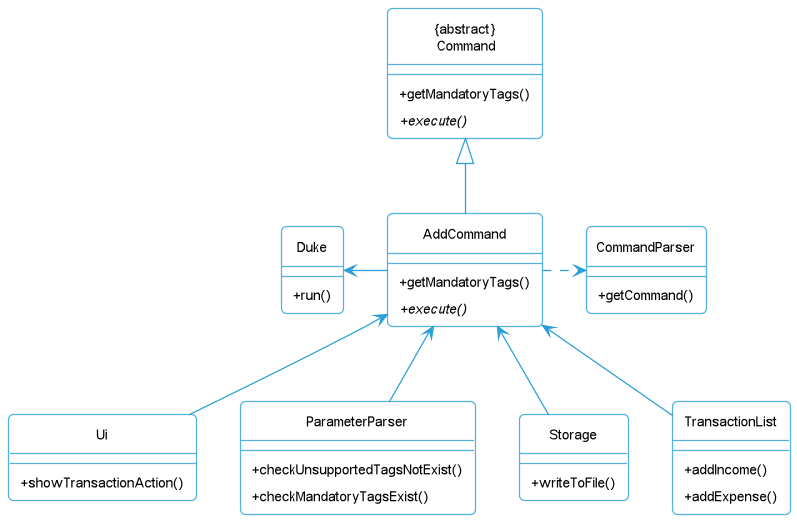

The diagram above was rendered by PlantUML. Its source (embedded in the PNG):
@startuml
!include Style.puml
hide circle
skinparam classAttributeIconSize 0

class AddCommand {

    +getMandatoryTags()
    +{abstract}execute()
}

class "{abstract}\n Command"{


    +getMandatoryTags()
    +{abstract}execute()
}

class Ui{

+showTransactionAction()
}

class ParameterParser{
+checkUnsupportedTagsNotExist()
+checkMandatoryTagsExist()
}

class CommandParser{
+getCommand()
}
class Storage{
+writeToFile()
}

class TransactionList{
+addIncome()
+addExpense()
}

class Duke{
+run()
}
AddCommand <-- Ui
AddCommand .right.> CommandParser
AddCommand <-- ParameterParser
AddCommand <-- Storage
AddCommand <-- TransactionList
AddCommand -left-> Duke


AddCommand -up-|> "{abstract}\n Command"
@enduml